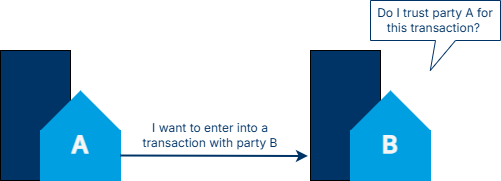

The diagram above was exported from draw.io. Its source (the exported page's mxGraphModel, read from the mxfile embedded in the PNG):
<mxGraphModel dx="772" dy="487" grid="1" gridSize="10" guides="1" tooltips="1" connect="1" arrows="1" fold="1" page="1" pageScale="1" pageWidth="1100" pageHeight="850" math="0" shadow="0">
  <root>
    <mxCell id="0" />
    <mxCell id="1" parent="0" />
    <mxCell id="n8tfPfn91BHjQoma2yrR-5" parent="1" style="whiteSpace=wrap;html=1;fillColor=#003366;fontStyle=1" value="" vertex="1">
      <mxGeometry height="130" width="70" x="210" y="230" as="geometry" />
    </mxCell>
    <mxCell id="n8tfPfn91BHjQoma2yrR-2" parent="1" style="triangle;whiteSpace=wrap;html=1;rotation=-90;movable=1;resizable=1;rotatable=1;deletable=1;editable=1;locked=0;connectable=1;strokeColor=light-dark(#009fe2, #008DC0);fillColor=light-dark(#009fe2, #008dc0);align=center;verticalAlign=middle;fontFamily=Helvetica;fontSize=12;fontColor=default;strokeWidth=0;fontStyle=1" value="" vertex="1">
      <mxGeometry height="80" width="40" x="270" y="250" as="geometry" />
    </mxCell>
    <mxCell id="n8tfPfn91BHjQoma2yrR-3" parent="1" style="whiteSpace=wrap;html=1;movable=1;resizable=1;rotatable=1;deletable=1;editable=1;locked=0;connectable=1;strokeColor=light-dark(#009fe2, #008DC0);fillColor=light-dark(#009fe2, #008dc0);strokeWidth=1;fontStyle=1" value="" vertex="1">
      <mxGeometry height="50" width="80" x="250" y="310" as="geometry" />
    </mxCell>
    <mxCell id="n8tfPfn91BHjQoma2yrR-7" parent="1" style="text;html=1;whiteSpace=wrap;strokeColor=none;fillColor=none;align=center;verticalAlign=middle;rounded=0;fontStyle=1" value="&lt;h1&gt;&lt;font style=&quot;color: rgb(245, 245, 245);&quot; face=&quot;Inter&quot; data-font-src=&quot;https://fonts.googleapis.com/css?family=Inter&quot;&gt;A&lt;/font&gt;&lt;/h1&gt;" vertex="1">
      <mxGeometry height="30" width="60" x="260" y="310" as="geometry" />
    </mxCell>
    <mxCell id="n8tfPfn91BHjQoma2yrR-8" parent="1" style="whiteSpace=wrap;html=1;fillColor=#003366;" value="" vertex="1">
      <mxGeometry height="130" width="70" x="520" y="230" as="geometry" />
    </mxCell>
    <mxCell id="n8tfPfn91BHjQoma2yrR-9" parent="1" style="triangle;whiteSpace=wrap;html=1;rotation=-90;movable=1;resizable=1;rotatable=1;deletable=1;editable=1;locked=0;connectable=1;strokeColor=light-dark(#009fe2, #008DC0);fillColor=light-dark(#009fe2, #008dc0);align=center;verticalAlign=middle;fontFamily=Helvetica;fontSize=12;fontColor=default;strokeWidth=0;" value="" vertex="1">
      <mxGeometry height="80" width="40" x="580" y="250" as="geometry" />
    </mxCell>
    <mxCell id="n8tfPfn91BHjQoma2yrR-10" parent="1" style="whiteSpace=wrap;html=1;movable=1;resizable=1;rotatable=1;deletable=1;editable=1;locked=0;connectable=1;strokeColor=light-dark(#009fe2, #008DC0);fillColor=light-dark(#009fe2, #008dc0);strokeWidth=1;" value="" vertex="1">
      <mxGeometry height="50" width="80" x="560" y="310" as="geometry" />
    </mxCell>
    <mxCell id="n8tfPfn91BHjQoma2yrR-11" parent="1" style="text;html=1;whiteSpace=wrap;strokeColor=none;fillColor=none;align=center;verticalAlign=middle;rounded=0;" value="&lt;h1&gt;&lt;font style=&quot;color: rgb(245, 245, 245);&quot; face=&quot;Inter&quot; data-font-src=&quot;https://fonts.googleapis.com/css?family=Inter&quot;&gt;B&lt;/font&gt;&lt;/h1&gt;" vertex="1">
      <mxGeometry height="30" width="60" x="570" y="310" as="geometry" />
    </mxCell>
    <mxCell id="n8tfPfn91BHjQoma2yrR-12" edge="1" parent="1" source="n8tfPfn91BHjQoma2yrR-3" style="edgeStyle=orthogonalEdgeStyle;rounded=0;orthogonalLoop=1;jettySize=auto;html=1;exitX=1;exitY=0.5;exitDx=0;exitDy=0;entryX=-0.036;entryY=0.811;entryDx=0;entryDy=0;entryPerimeter=0;strokeColor=#003366;strokeWidth=2;" target="n8tfPfn91BHjQoma2yrR-8">
      <mxGeometry relative="1" as="geometry" />
    </mxCell>
    <mxCell id="n8tfPfn91BHjQoma2yrR-13" parent="1" style="text;html=1;whiteSpace=wrap;strokeColor=none;fillColor=none;align=center;verticalAlign=middle;rounded=0;fontColor=#003366;" value="&lt;font face=&quot;Inter&quot; data-font-src=&quot;https://fonts.googleapis.com/css?family=Inter&quot;&gt;I want to enter into a transaction with party B&lt;/font&gt;" vertex="1">
      <mxGeometry height="30" width="140" x="350" y="300" as="geometry" />
    </mxCell>
    <mxCell id="n8tfPfn91BHjQoma2yrR-18" parent="1" style="shape=callout;whiteSpace=wrap;html=1;perimeter=calloutPerimeter;position2=0.46;strokeColor=#003366;fontColor=#003366;" value="&lt;span style=&quot;font-family: Inter;&quot;&gt;Do I trust party A for this transaction?&amp;nbsp;&lt;/span&gt;" vertex="1">
      <mxGeometry height="70" width="130" x="580" y="180" as="geometry" />
    </mxCell>
  </root>
</mxGraphModel>